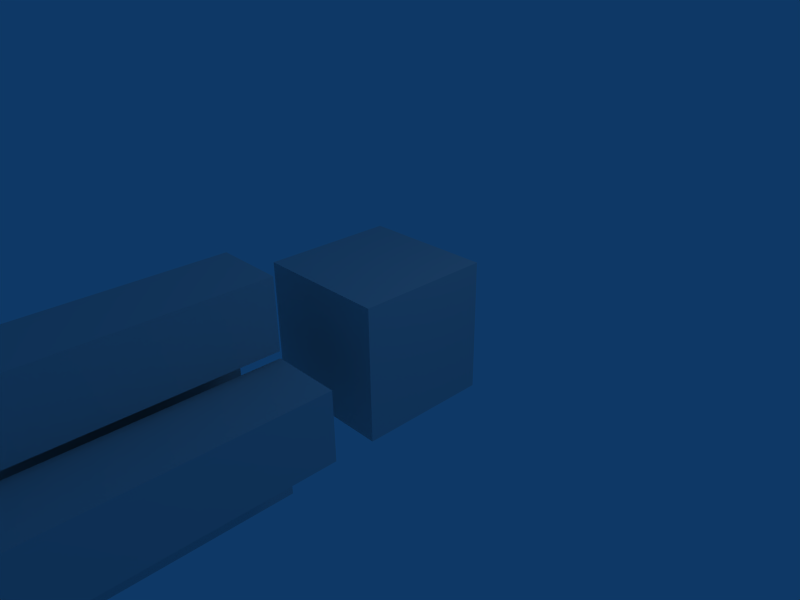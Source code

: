 # Source: animation_fourbones_offbone.blend  (saved by Blender 2.45.0; exported with 4.5.12 LTS)
import bpy
from mathutils import Matrix  # noqa: F401  (used for matrix-valued properties, if any)

bpy.ops.wm.read_factory_settings(use_empty=True)
scene = bpy.context.scene
scene.name = 'Scene'

# ---- collections
col_collection_1 = bpy.data.collections.new('Collection 1'); scene.collection.children.link(col_collection_1)

# ---- world
world_world = bpy.data.worlds.new('World'); scene.world = world_world
world_world.color = (0.05656, 0.2208, 0.4)
world_world.use_sun_shadow = False
world_world.sun_shadow_jitter_overblur = 0.0
world_world.cycles.sampling_method = 'MANUAL'
world_world.cycles.sample_map_resolution = 256

# ---- cameras
cam_camera = bpy.data.cameras.new('Camera')
cam_camera.passepartout_alpha = 0.2
cam_camera.clip_end = 100.0
cam_camera.lens = 35.0
cam_camera.ortho_scale = 7.314
cam_camera.show_passepartout = False
cam_camera.show_safe_areas = True
cam_camera.dof.focus_distance = 0.0
cam_camera.dof.aperture_fstop = 128.0

# ---- lights
light_spot = bpy.data.lights.new('Spot', 'POINT')
light_spot.transmission_factor = 0.0
light_spot.cutoff_distance = 30.0
light_spot.energy = 100.0
light_spot.shadow_buffer_clip_start = 1.001
light_spot.shadow_soft_size = 1.0
light_spot.shadow_maximum_resolution = 0.006
light_spot.use_absolute_resolution = True
light_spot.cycles.use_multiple_importance_sampling = False

# ---- meshes
me_cube_001 = bpy.data.meshes.new('Cube.001')
me_cube_001.from_pydata([(1.0, 1.0, -1.0), (1.0, -1.0, -1.0), (-1.0, -1.0, -1.0), (-1.0, 1.0, -1.0), (1.0, 1.0, 1.0), (1.0, -1.0, 1.0), (-1.0, -1.0, 1.0), (-1.0, 1.0, 1.0), (-1.5, -2.0, 0.5), (-1.5, -6.0, 0.5), (-0.5, -6.0, 0.5), (-0.5, -2.0, 0.5), (-1.5, -2.0, -0.5), (-1.5, -6.0, -0.5), (-0.5, -6.0, -0.5), (-0.5, -2.0, -0.5), (1.5, -2.0, -0.5), (1.5, -6.0, -0.5), (0.5, -6.0, -0.5), (0.5, -2.0, -0.5), (1.5, -2.0, 0.5), (1.5, -6.0, 0.5), (0.5, -6.0, 0.5), (0.5, -2.0, 0.5), (-0.5, -2.0, -0.6), (-0.5, -6.0, -0.6), (0.5, -6.0, -0.6), (0.5, -2.0, -0.6), (-0.5, -2.0, -1.6), (-0.5, -6.0, -1.6), (0.5, -6.0, -1.6), (0.5, -2.0, -1.6), (0.5, -2.0, 0.6), (0.5, -6.0, 0.6), (-0.5, -6.0, 0.6), (-0.5, -2.0, 0.6), (0.5, -2.0, 1.6), (0.5, -6.0, 1.6), (-0.5, -6.0, 1.6), (-0.5, -2.0, 1.6)], [], [(36, 32, 39), (32, 35, 39), (34, 38, 39), (34, 39, 35), (33, 37, 34), (37, 38, 34), (32, 36, 37), (32, 37, 33), (36, 39, 38), (36, 38, 37), (32, 33, 34), (32, 34, 35), (31, 30, 29), (31, 29, 28), (27, 24, 25), (27, 25, 26), (31, 27, 26), (31, 26, 30), (30, 26, 29), (26, 25, 29), (29, 25, 24), (29, 24, 28), (27, 31, 24), (31, 28, 24), (20, 16, 23), (16, 19, 23), (18, 22, 23), (18, 23, 19), (17, 21, 18), (21, 22, 18), (16, 20, 21), (16, 21, 17), (20, 23, 22), (20, 22, 21), (16, 17, 18), (16, 18, 19), (15, 14, 13), (15, 13, 12), (11, 8, 9), (11, 9, 10), (15, 11, 10), (15, 10, 14), (14, 10, 13), (10, 9, 13), (13, 9, 8), (13, 8, 12), (11, 15, 8), (15, 12, 8), (4, 0, 3), (4, 3, 7), (2, 6, 7), (2, 7, 3), (1, 5, 2), (5, 6, 2), (0, 4, 1), (4, 5, 1), (4, 7, 5), (7, 6, 5), (0, 1, 2), (0, 2, 3)])
me_cube_001.use_remesh_preserve_volume = False
me_cube_001.use_remesh_preserve_attributes = False
me_cube_001.use_mirror_vertex_groups = False
me_cube_001.update()
arm_armature = bpy.data.armatures.new('Armature')  # bones are not reproduced

# ---- objects
ob_armature = bpy.data.objects.new('Armature', arm_armature)
ob_cube = bpy.data.objects.new('Cube', me_cube_001)
ob_lamp = bpy.data.objects.new('Lamp', light_spot)
ob_camera = bpy.data.objects.new('Camera', cam_camera)

# ---- transforms, parenting, visibility, modifiers, constraints
ob_armature.location = (0.0, 0.0, 0.0)
ob_armature.lock_rotations_4d = False
ob_armature.empty_display_type = 'ARROWS'
ob_armature.color = (0.0, 0.0, 0.0, 1.0)
ob_armature.lineart.crease_threshold = 0.0
ob_cube.parent = ob_armature
ob_cube.location = (0.0, 0.0, 0.0)
ob_cube.lock_rotations_4d = False
ob_cube.empty_display_type = 'ARROWS'
ob_cube.color = (0.0, 0.0, 0.0, 1.0)
ob_cube.lineart.crease_threshold = 0.0
_vg = ob_cube.vertex_groups.new(name='Root')
_vg.add([0, 1, 2, 3, 4, 5, 6, 7], 1.0, 'REPLACE')
_vg = ob_cube.vertex_groups.new(name='R')
_vg.add([8, 9, 10, 11, 12, 13, 14, 15], 1.0, 'REPLACE')
_vg = ob_cube.vertex_groups.new(name='L')
_vg.add([16, 17, 18, 19, 20, 21, 22, 23], 1.0, 'REPLACE')
_vg = ob_cube.vertex_groups.new(name='B')
_vg.add([24, 25, 26, 27, 28, 29, 30, 31], 1.0, 'REPLACE')
_vg = ob_cube.vertex_groups.new(name='T')
_vg.add([32, 33, 34, 35, 36, 37, 38, 39], 1.0, 'REPLACE')
_vg = ob_cube.vertex_groups.new(name='Main')
_m = ob_cube.modifiers.new('Armature', 'ARMATURE')
_m.object = ob_armature
_m.use_bone_envelopes = True
ob_lamp.location = (4.076, 1.005, 5.904)
ob_lamp.rotation_euler = (0.6503, 0.05522, 1.866)
ob_lamp.lock_rotations_4d = False
ob_lamp.empty_display_type = 'ARROWS'
ob_lamp.color = (0.0, 0.0, 0.0, 0.0)
ob_lamp.lineart.crease_threshold = 0.0
ob_camera.location = (7.481, -6.508, 5.344)
ob_camera.rotation_euler = (1.109, 0.01082, 0.8149)
ob_camera.lock_rotations_4d = False
ob_camera.empty_display_type = 'ARROWS'
ob_camera.color = (0.0, 0.0, 0.0, 0.0)
ob_camera.display_type = 'WIRE'
ob_camera.lineart.crease_threshold = 0.0

# ---- collection membership
col_collection_1.objects.link(ob_armature)
col_collection_1.objects.link(ob_cube)
col_collection_1.objects.link(ob_lamp)
col_collection_1.objects.link(ob_camera)

# ---- scene / render settings (as saved in the file)
scene.camera = ob_camera
scene.frame_start = 1; scene.frame_end = 250; scene.frame_set(1)
scene.render.engine = 'BLENDER_EEVEE_NEXT'
scene.render.image_settings.file_format = 'JPEG'
scene.render.image_settings.color_mode = 'RGB'
scene.render.image_settings.compression = 90
scene.render.resolution_x = 800
scene.render.resolution_y = 600
scene.render.pixel_aspect_x = 100.0
scene.render.pixel_aspect_y = 100.0
scene.render.fps = 25
scene.render.dither_intensity = 0.0
scene.render.use_compositing = False
scene.render.use_sequencer = False
scene.render.bake_margin = 2
scene.render.bake_bias = 0.0
scene.render.use_stamp_time = False
scene.render.use_stamp_date = False
scene.render.use_stamp_frame = False
scene.render.use_stamp_camera = False
scene.render.use_stamp_scene = False
scene.render.use_stamp_filename = False
scene.render.use_stamp_render_time = False
scene.render.stamp_font_size = 0
scene.cycles.use_denoising = False
scene.cycles.samples = 10
scene.cycles.sampling_pattern = 'TABULATED_SOBOL'
scene.cycles.light_sampling_threshold = 0.0
scene.cycles.use_adaptive_sampling = False
scene.cycles.use_light_tree = False
scene.cycles.blur_glossy = 0.0
scene.cycles.volume_bounces = 1
scene.cycles.pixel_filter_type = 'GAUSSIAN'
scene.cycles.sample_clamp_indirect = 0.0
scene.view_settings.view_transform = 'Raw'
bpy.context.view_layer.update()
